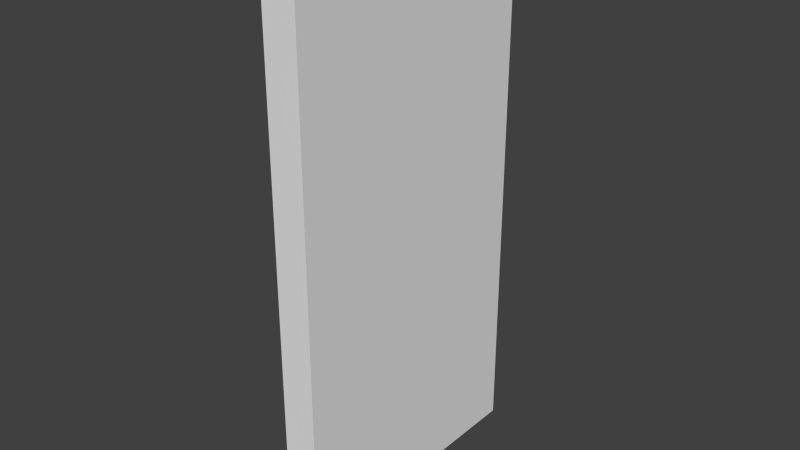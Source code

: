 # Source: wallD.blend  (saved by Blender 2.67.0; exported with 4.5.12 LTS)
import bpy
from mathutils import Matrix  # noqa: F401  (used for matrix-valued properties, if any)

bpy.ops.wm.read_factory_settings(use_empty=True)
scene = bpy.context.scene
scene.name = 'Scene'

# ---- collections
col_collection_1 = bpy.data.collections.new('Collection 1'); scene.collection.children.link(col_collection_1)

# ---- materials (node trees are filled in below, after node groups)
mat_material = bpy.data.materials.new('Material')
mat_material.alpha_threshold = 0.0
mat_material.use_transparent_shadow = False
mat_material.roughness = 0.5
mat_material.line_color = (0.0, 0.0, 0.0, 1.0)

# ---- material node trees

# ---- world
world_world = bpy.data.worlds.new('World'); scene.world = world_world
world_world.color = (0.05088, 0.05088, 0.05088)
world_world.use_sun_shadow = False
world_world.sun_shadow_jitter_overblur = 0.0
world_world.cycles.sampling_method = 'MANUAL'
world_world.cycles.sample_map_resolution = 256

# ---- meshes
me_walld = bpy.data.meshes.new('wallD')
me_walld.from_pydata([(-0.0625, 0.5, -1.0), (0.0625, 0.5, -1.0), (0.0625, -0.5, -1.0), (-0.0625, -0.5, -1.0), (-0.0625, 0.5, 1.0), (-0.0625, -0.5, 1.0), (0.0625, -0.5, 1.0), (0.0625, 0.5, 1.0)], [], [(0, 1, 2, 3), (6, 7, 4, 5), (4, 0, 3, 5), (1, 7, 6, 2), (0, 4, 7, 1), (6, 5, 3, 2)])
me_walld.materials.append(mat_material)
me_walld.use_remesh_preserve_volume = False
me_walld.use_remesh_preserve_attributes = False
me_walld.use_mirror_vertex_groups = False
me_walld.update()

# ---- objects
ob_walld = bpy.data.objects.new('wallD', me_walld)

# ---- transforms, parenting, visibility, modifiers, constraints
ob_walld.location = (0.0, 0.0, 0.0)
ob_walld.lock_rotations_4d = False
ob_walld.empty_display_type = 'ARROWS'
ob_walld.lineart.crease_threshold = 0.0

# ---- collection membership
col_collection_1.objects.link(ob_walld)

# ---- scene / render settings (as saved in the file)
scene.frame_start = 1; scene.frame_end = 250; scene.frame_set(1)
scene.render.engine = 'BLENDER_EEVEE_NEXT'
scene.render.image_settings.color_mode = 'RGB'
scene.render.image_settings.compression = 90
scene.render.resolution_percentage = 50
scene.render.dither_intensity = 0.0
scene.cycles.use_denoising = False
scene.cycles.samples = 10
scene.cycles.sampling_pattern = 'TABULATED_SOBOL'
scene.cycles.light_sampling_threshold = 0.0
scene.cycles.use_adaptive_sampling = False
scene.cycles.use_light_tree = False
scene.cycles.blur_glossy = 0.0
scene.cycles.volume_bounces = 1
scene.cycles.pixel_filter_type = 'GAUSSIAN'
scene.cycles.sample_clamp_indirect = 0.0
scene.view_settings.view_transform = 'Standard'
bpy.context.view_layer.update()

# ---- added for rendering (the .blend has no active camera and no usable light): camera, sun
cam_auto = bpy.data.cameras.new('AutoCamera')
cam_auto.lens = 50.0
cam_auto.sensor_width = 36.0
cam_auto.clip_end = 1000.0
ob_auto_camera = bpy.data.objects.new('AutoCamera', cam_auto)
scene.collection.objects.link(ob_auto_camera)
ob_auto_camera.location = (2.0721, -2.48651, 1.65768)
ob_auto_camera.rotation_euler = (1.09748, -7.21219e-08, 0.694738)
scene.camera = ob_auto_camera
light_auto_sun = bpy.data.lights.new('AutoSun', 'SUN')
light_auto_sun.energy = 3.0
light_auto_sun.angle = 0.0523599
ob_auto_sun = bpy.data.objects.new('AutoSun', light_auto_sun)
scene.collection.objects.link(ob_auto_sun)
ob_auto_sun.rotation_euler = (0.872665, 0.174533, 0.523599)
bpy.context.view_layer.update()

